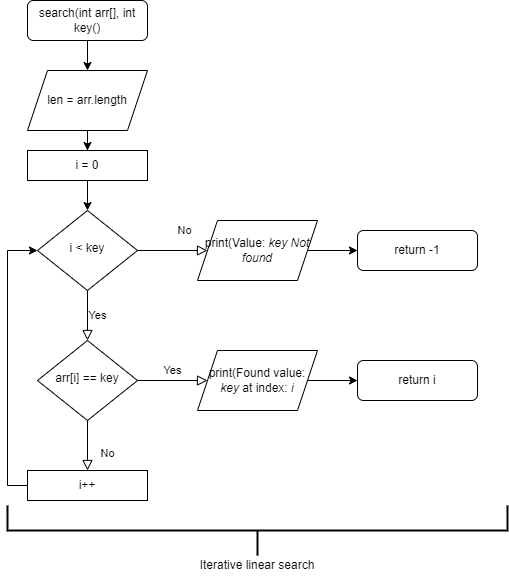

The diagram above was exported from draw.io. Its source (the exported page's mxGraphModel, read from the mxfile embedded in the PNG):
<mxGraphModel dx="1662" dy="903" grid="1" gridSize="10" guides="1" tooltips="1" connect="1" arrows="1" fold="1" page="1" pageScale="1" pageWidth="827" pageHeight="1169" math="0" shadow="0">
  <root>
    <mxCell id="WIyWlLk6GJQsqaUBKTNV-0" />
    <mxCell id="WIyWlLk6GJQsqaUBKTNV-1" parent="WIyWlLk6GJQsqaUBKTNV-0" />
    <mxCell id="BMCz4pldNNXo_9DJuZb_-1" value="" style="edgeStyle=orthogonalEdgeStyle;rounded=0;orthogonalLoop=1;jettySize=auto;html=1;" edge="1" parent="WIyWlLk6GJQsqaUBKTNV-1" source="WIyWlLk6GJQsqaUBKTNV-3" target="BMCz4pldNNXo_9DJuZb_-8">
      <mxGeometry relative="1" as="geometry">
        <mxPoint x="200" y="200" as="targetPoint" />
      </mxGeometry>
    </mxCell>
    <mxCell id="WIyWlLk6GJQsqaUBKTNV-3" value="search(int arr[], int key()" style="rounded=1;whiteSpace=wrap;html=1;fontSize=12;glass=0;strokeWidth=1;shadow=0;" parent="WIyWlLk6GJQsqaUBKTNV-1" vertex="1">
      <mxGeometry x="140" y="100" width="120" height="40" as="geometry" />
    </mxCell>
    <mxCell id="WIyWlLk6GJQsqaUBKTNV-6" value="arr[i] == key" style="rhombus;whiteSpace=wrap;html=1;shadow=0;fontFamily=Helvetica;fontSize=12;align=center;strokeWidth=1;spacing=6;spacingTop=-4;" parent="WIyWlLk6GJQsqaUBKTNV-1" vertex="1">
      <mxGeometry x="150" y="440" width="100" height="80" as="geometry" />
    </mxCell>
    <mxCell id="WIyWlLk6GJQsqaUBKTNV-7" value="return i" style="rounded=1;whiteSpace=wrap;html=1;fontSize=12;glass=0;strokeWidth=1;shadow=0;" parent="WIyWlLk6GJQsqaUBKTNV-1" vertex="1">
      <mxGeometry x="470" y="460" width="120" height="40" as="geometry" />
    </mxCell>
    <mxCell id="BMCz4pldNNXo_9DJuZb_-2" value="" style="edgeStyle=orthogonalEdgeStyle;rounded=0;orthogonalLoop=1;jettySize=auto;html=1;exitX=0.5;exitY=1;exitDx=0;exitDy=0;" edge="1" parent="WIyWlLk6GJQsqaUBKTNV-1" source="BMCz4pldNNXo_9DJuZb_-8" target="BMCz4pldNNXo_9DJuZb_-4">
      <mxGeometry relative="1" as="geometry">
        <mxPoint x="200" y="230" as="sourcePoint" />
      </mxGeometry>
    </mxCell>
    <mxCell id="BMCz4pldNNXo_9DJuZb_-5" value="" style="edgeStyle=orthogonalEdgeStyle;rounded=0;orthogonalLoop=1;jettySize=auto;html=1;entryX=0.5;entryY=0;entryDx=0;entryDy=0;" edge="1" parent="WIyWlLk6GJQsqaUBKTNV-1" source="BMCz4pldNNXo_9DJuZb_-4" target="BMCz4pldNNXo_9DJuZb_-14">
      <mxGeometry relative="1" as="geometry" />
    </mxCell>
    <mxCell id="BMCz4pldNNXo_9DJuZb_-4" value="i = 0" style="rounded=0;whiteSpace=wrap;html=1;" vertex="1" parent="WIyWlLk6GJQsqaUBKTNV-1">
      <mxGeometry x="140" y="250" width="120" height="30" as="geometry" />
    </mxCell>
    <mxCell id="BMCz4pldNNXo_9DJuZb_-6" value="Yes" style="edgeStyle=orthogonalEdgeStyle;rounded=0;html=1;jettySize=auto;orthogonalLoop=1;fontSize=11;endArrow=block;endFill=0;endSize=8;strokeWidth=1;shadow=0;labelBackgroundColor=none;exitX=1;exitY=0.5;exitDx=0;exitDy=0;" edge="1" parent="WIyWlLk6GJQsqaUBKTNV-1" source="WIyWlLk6GJQsqaUBKTNV-6" target="BMCz4pldNNXo_9DJuZb_-7">
      <mxGeometry y="10" relative="1" as="geometry">
        <mxPoint as="offset" />
        <mxPoint x="440" y="640" as="sourcePoint" />
        <mxPoint x="370" y="430" as="targetPoint" />
      </mxGeometry>
    </mxCell>
    <mxCell id="BMCz4pldNNXo_9DJuZb_-10" value="" style="edgeStyle=orthogonalEdgeStyle;rounded=0;orthogonalLoop=1;jettySize=auto;html=1;" edge="1" parent="WIyWlLk6GJQsqaUBKTNV-1" source="BMCz4pldNNXo_9DJuZb_-7" target="WIyWlLk6GJQsqaUBKTNV-7">
      <mxGeometry relative="1" as="geometry" />
    </mxCell>
    <mxCell id="BMCz4pldNNXo_9DJuZb_-7" value="print(Found value: &lt;i&gt;key &lt;/i&gt;at index: &lt;i&gt;i&lt;/i&gt;" style="shape=parallelogram;perimeter=parallelogramPerimeter;whiteSpace=wrap;html=1;fixedSize=1;" vertex="1" parent="WIyWlLk6GJQsqaUBKTNV-1">
      <mxGeometry x="310" y="450" width="120" height="60" as="geometry" />
    </mxCell>
    <mxCell id="BMCz4pldNNXo_9DJuZb_-8" value="len = arr.length" style="shape=parallelogram;perimeter=parallelogramPerimeter;whiteSpace=wrap;html=1;fixedSize=1;" vertex="1" parent="WIyWlLk6GJQsqaUBKTNV-1">
      <mxGeometry x="140" y="170" width="120" height="60" as="geometry" />
    </mxCell>
    <mxCell id="BMCz4pldNNXo_9DJuZb_-12" value="No" style="rounded=0;html=1;jettySize=auto;orthogonalLoop=1;fontSize=11;endArrow=block;endFill=0;endSize=8;strokeWidth=1;shadow=0;labelBackgroundColor=none;edgeStyle=orthogonalEdgeStyle;exitX=0.5;exitY=1;exitDx=0;exitDy=0;entryX=0.5;entryY=0;entryDx=0;entryDy=0;" edge="1" parent="WIyWlLk6GJQsqaUBKTNV-1" source="WIyWlLk6GJQsqaUBKTNV-6" target="BMCz4pldNNXo_9DJuZb_-25">
      <mxGeometry x="0.3333" y="20" relative="1" as="geometry">
        <mxPoint as="offset" />
        <mxPoint x="400" y="690" as="sourcePoint" />
        <mxPoint x="200" y="570" as="targetPoint" />
        <Array as="points" />
      </mxGeometry>
    </mxCell>
    <mxCell id="BMCz4pldNNXo_9DJuZb_-14" value="i &amp;lt; key" style="rhombus;whiteSpace=wrap;html=1;shadow=0;fontFamily=Helvetica;fontSize=12;align=center;strokeWidth=1;spacing=6;spacingTop=-4;" vertex="1" parent="WIyWlLk6GJQsqaUBKTNV-1">
      <mxGeometry x="150" y="310" width="100" height="80" as="geometry" />
    </mxCell>
    <mxCell id="BMCz4pldNNXo_9DJuZb_-15" value="Yes" style="edgeStyle=orthogonalEdgeStyle;rounded=0;html=1;jettySize=auto;orthogonalLoop=1;fontSize=11;endArrow=block;endFill=0;endSize=8;strokeWidth=1;shadow=0;labelBackgroundColor=none;exitX=0.5;exitY=1;exitDx=0;exitDy=0;entryX=0.5;entryY=0;entryDx=0;entryDy=0;" edge="1" parent="WIyWlLk6GJQsqaUBKTNV-1" source="BMCz4pldNNXo_9DJuZb_-14" target="WIyWlLk6GJQsqaUBKTNV-6">
      <mxGeometry y="10" relative="1" as="geometry">
        <mxPoint as="offset" />
        <mxPoint x="260" y="540" as="sourcePoint" />
        <mxPoint x="330" y="540" as="targetPoint" />
      </mxGeometry>
    </mxCell>
    <mxCell id="BMCz4pldNNXo_9DJuZb_-16" value="return -1" style="rounded=1;whiteSpace=wrap;html=1;fontSize=12;glass=0;strokeWidth=1;shadow=0;" vertex="1" parent="WIyWlLk6GJQsqaUBKTNV-1">
      <mxGeometry x="470" y="330" width="120" height="40" as="geometry" />
    </mxCell>
    <mxCell id="BMCz4pldNNXo_9DJuZb_-17" value="" style="edgeStyle=orthogonalEdgeStyle;rounded=0;orthogonalLoop=1;jettySize=auto;html=1;" edge="1" parent="WIyWlLk6GJQsqaUBKTNV-1" source="BMCz4pldNNXo_9DJuZb_-18" target="BMCz4pldNNXo_9DJuZb_-16">
      <mxGeometry relative="1" as="geometry" />
    </mxCell>
    <mxCell id="BMCz4pldNNXo_9DJuZb_-18" value="print(Value: &lt;i&gt;key Not found&lt;/i&gt;" style="shape=parallelogram;perimeter=parallelogramPerimeter;whiteSpace=wrap;html=1;fixedSize=1;" vertex="1" parent="WIyWlLk6GJQsqaUBKTNV-1">
      <mxGeometry x="310" y="320" width="120" height="60" as="geometry" />
    </mxCell>
    <mxCell id="BMCz4pldNNXo_9DJuZb_-22" value="No" style="rounded=0;html=1;jettySize=auto;orthogonalLoop=1;fontSize=11;endArrow=block;endFill=0;endSize=8;strokeWidth=1;shadow=0;labelBackgroundColor=none;edgeStyle=orthogonalEdgeStyle;" edge="1" parent="WIyWlLk6GJQsqaUBKTNV-1" source="BMCz4pldNNXo_9DJuZb_-14" target="BMCz4pldNNXo_9DJuZb_-18">
      <mxGeometry x="0.3333" y="20" relative="1" as="geometry">
        <mxPoint as="offset" />
        <mxPoint x="370" y="260" as="sourcePoint" />
        <mxPoint x="380" y="190" as="targetPoint" />
        <Array as="points" />
      </mxGeometry>
    </mxCell>
    <mxCell id="BMCz4pldNNXo_9DJuZb_-26" style="edgeStyle=orthogonalEdgeStyle;rounded=0;orthogonalLoop=1;jettySize=auto;html=1;entryX=0;entryY=0.5;entryDx=0;entryDy=0;" edge="1" parent="WIyWlLk6GJQsqaUBKTNV-1" source="BMCz4pldNNXo_9DJuZb_-25" target="BMCz4pldNNXo_9DJuZb_-14">
      <mxGeometry relative="1" as="geometry">
        <Array as="points">
          <mxPoint x="120" y="585" />
          <mxPoint x="120" y="350" />
        </Array>
      </mxGeometry>
    </mxCell>
    <mxCell id="BMCz4pldNNXo_9DJuZb_-25" value="i++" style="rounded=0;whiteSpace=wrap;html=1;" vertex="1" parent="WIyWlLk6GJQsqaUBKTNV-1">
      <mxGeometry x="140" y="570" width="120" height="30" as="geometry" />
    </mxCell>
    <mxCell id="BMCz4pldNNXo_9DJuZb_-27" value="" style="strokeWidth=2;html=1;shape=mxgraph.flowchart.annotation_2;align=left;labelPosition=right;pointerEvents=1;rotation=-90;" vertex="1" parent="WIyWlLk6GJQsqaUBKTNV-1">
      <mxGeometry x="345" y="380" width="50" height="500" as="geometry" />
    </mxCell>
    <mxCell id="BMCz4pldNNXo_9DJuZb_-28" value="Iterative linear search" style="text;html=1;strokeColor=none;fillColor=none;align=center;verticalAlign=middle;whiteSpace=wrap;rounded=0;" vertex="1" parent="WIyWlLk6GJQsqaUBKTNV-1">
      <mxGeometry x="280" y="650" width="180" height="30" as="geometry" />
    </mxCell>
  </root>
</mxGraphModel>